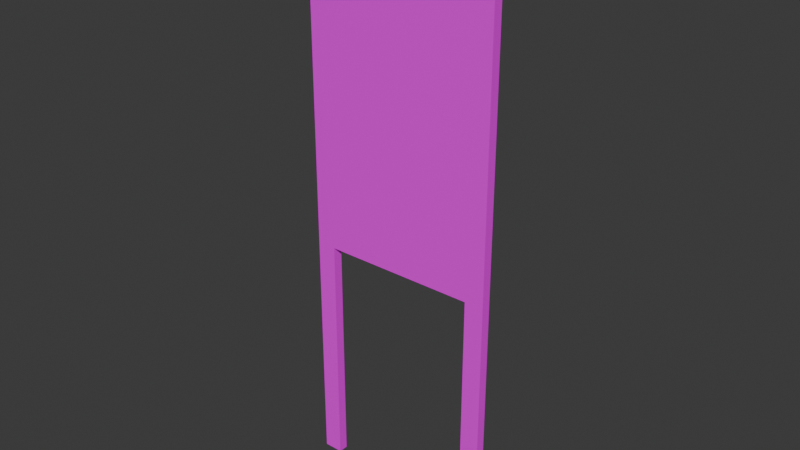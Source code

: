 # Source: DoubleDoor_2x6.blend  (saved by Blender 4.4.32; exported with 4.5.12 LTS)
import bpy
from mathutils import Matrix  # noqa: F401  (used for matrix-valued properties, if any)

bpy.ops.wm.read_factory_settings(use_empty=True)
scene = bpy.context.scene
scene.name = 'Scene'

# ---- collections
col_collection = bpy.data.collections.new('Collection'); scene.collection.children.link(col_collection)

# ---- images (referenced by path relative to the original .blend; pixels are not part of the script)
import os
ASSET_DIR = os.environ.get("B2B_ASSET_DIR", "")  # directory of the original .blend (textures are referenced by path, not embedded)
HERE = os.path.dirname(os.path.abspath(__file__))  # packed textures are extracted next to this script under _unpacked/

def load_image(name, relpath, width, height, colorspace="sRGB"):
    """Load a texture the original file referenced (path relative to the .blend, or extracted next to this script)."""
    p = next((c for c in (os.path.join(HERE, relpath), os.path.join(ASSET_DIR, relpath)) if relpath and os.path.exists(c)), "")
    if p:
        img = bpy.data.images.load(p, check_existing=True)
        img.name = name
    else:  # same state as the original file: an image datablock whose file is absent (Cycles renders it pink)
        img = bpy.data.images.new(name, width, height)
        img.source = "FILE"
        img.filepath = "//" + (relpath or name)
    img.colorspace_settings.name = colorspace
    return img
img_uvgrid = load_image('UVGRID', '', 1024, 1024, 'sRGB')

# ---- materials (node trees are filled in below, after node groups)
mat_material_001 = bpy.data.materials.new('Material.001')

# ---- material node trees
mat_material_001.use_nodes = True; mat_material_001.node_tree.nodes.clear()
_N = mat_material_001.node_tree.nodes; _L = mat_material_001.node_tree.links
n0 = _N.new('ShaderNodeBsdfPrincipled'); n0.name = 'Principled BSDF'; n0.location = (10, 300)
n1 = _N.new('ShaderNodeOutputMaterial'); n1.name = 'Material Output'; n1.location = (300, 300)
n2 = _N.new('ShaderNodeTexImage'); n2.name = 'Image Texture'; n2.location = (-180, 280)
n2.image = img_uvgrid
_L.new(n0.outputs[0], n1.inputs[0])
_L.new(n2.outputs[0], n0.inputs[0])
n1.is_active_output = True

# ---- world
world_world = bpy.data.worlds.new('World'); scene.world = world_world
world_world.use_nodes = True; world_world.node_tree.nodes.clear()
_N = world_world.node_tree.nodes; _L = world_world.node_tree.links
n0 = _N.new('ShaderNodeOutputWorld'); n0.name = 'World Output'; n0.location = (300, 300)
n1 = _N.new('ShaderNodeBackground'); n1.name = 'Background'; n1.location = (10, 300)
n1.inputs[0].default_value = (0.05088, 0.05088, 0.05088, 1.0)
_L.new(n1.outputs[0], n0.inputs[0])
n0.is_active_output = True
world_world.color = (0.05088, 0.05088, 0.05088)
world_world.sun_shadow_jitter_overblur = 0.0

# ---- meshes
me_cube_001 = bpy.data.meshes.new('Cube.001')
me_cube_001.from_pydata([(-1.0, 0.9, 0.0), (-1.0, 0.9, 6.0), (-1.0, 1.0, 0.0), (-1.0, 1.0, 6.0), (1.0, 0.9, 0.0), (1.0, 0.9, 6.0), (1.0, 1.0, 0.0), (1.0, 1.0, 6.0), (-1.0, 0.9, 2.5), (-1.0, 1.0, 2.5), (1.0, 1.0, 2.5), (1.0, 0.9, 2.5), (0.8, 1.0, 0.0), (0.8, 1.0, 6.0), (0.8, 0.9, 0.0), (0.8, 0.9, 6.0), (0.8, 0.9, 2.5), (0.8, 1.0, 2.5), (-0.8, 1.0, 0.0), (-0.8, 0.9, 6.0), (-0.8, 0.9, 2.5), (-0.8, 1.0, 6.0), (-0.8, 0.9, 0.0), (-0.8, 1.0, 2.5)], [], [(8, 1, 3, 9), (17, 13, 7, 10), (10, 7, 5, 11), (20, 19, 1, 8), (12, 6, 4, 14), (21, 3, 1, 19), (22, 20, 8, 0), (6, 10, 11, 4), (12, 17, 10, 6), (0, 8, 9, 2), (16, 20, 23, 17), (4, 11, 16, 14), (7, 13, 15, 5), (20, 22, 18, 23), (11, 5, 15, 16), (23, 21, 13, 17), (9, 3, 21, 23), (2, 18, 22, 0), (2, 9, 23, 18), (16, 17, 12, 14), (13, 21, 19, 15), (16, 15, 19, 20)])
_uv = me_cube_001.uv_layers.new(name='UVMap')
_uv.uv.foreach_set('vector', [0.6667, 0.5833, 0.6667, 0.0, 0.6833, 0.0, 0.6833, 0.5833, 0.3, 0.5833, 0.3, 0.0, 0.3333, 0.0, 0.3333, 0.5833, 0.6833, 0.5833, 0.6833, 0.0, 0.7, 0.0, 0.7, 0.5833, 0.6333, 0.5833, 0.6333, 0.0, 0.6667, 0.0, 0.6667, 0.5833, 0.7333, 0.6333, 0.7333, 0.6667, 0.7167, 0.6667, 0.7167, 0.6333, 0.7333, 0.3, 0.7333, 0.3333, 0.7167, 0.3333, 0.7167, 0.3, 0.6333, 1.0, 0.6333, 0.5833, 0.6667, 0.5833, 0.6667, 1.0, 0.6833, 1.0, 0.6833, 0.5833, 0.7, 0.5833, 0.7, 1.0, 0.3, 1.0, 0.3, 0.5833, 0.3333, 0.5833, 0.3333, 1.0, 0.6667, 1.0, 0.6667, 0.5833, 0.6833, 0.5833, 0.6833, 1.0, 0.7167, 0.6, 0.7167, 0.3333, 0.7333, 0.3333, 0.7333, 0.6, 0.3333, 1.0, 0.3333, 0.5833, 0.3667, 0.5833, 0.3667, 1.0, 0.7333, -4.24e-09, 0.7333, 0.03333, 0.7167, 0.03333, 0.7167, -5.498e-09, 0.7167, 0.0, 0.7167, 0.4167, 0.7, 0.4167, 0.7, 0.0, 0.3333, 0.5833, 0.3333, 0.0, 0.3667, 0.0, 0.3667, 0.5833, 0.03333, 0.5833, 0.03333, 0.0, 0.3, 0.0, 0.3, 0.5833, 0.0, 0.5833, 0.0, 0.0, 0.03333, 0.0, 0.03333, 0.5833, 0.7333, 0.6, 0.7333, 0.6333, 0.7167, 0.6333, 0.7167, 0.6, 0.0, 1.0, 0.0, 0.5833, 0.03333, 0.5833, 0.03333, 1.0, 0.7, 0.4167, 0.7167, 0.4167, 0.7167, 0.8333, 0.7, 0.8333, 0.7333, 0.03333, 0.7333, 0.3, 0.7167, 0.3, 0.7167, 0.03333, 0.3667, 0.5833, 0.3667, 0.0, 0.6333, 0.0, 0.6333, 0.5833])
me_cube_001.materials.append(mat_material_001)
me_cube_001.update()

# ---- objects
ob_cube = bpy.data.objects.new('Cube', me_cube_001)

# ---- transforms, parenting, visibility, modifiers, constraints
ob_cube.location = (0.0, 0.0, 0.0)

# ---- collection membership
col_collection.objects.link(ob_cube)

# ---- scene / render settings (as saved in the file)
scene.frame_start = 1; scene.frame_end = 250; scene.frame_set(1)
scene.render.engine = 'BLENDER_EEVEE_NEXT'
bpy.context.view_layer.update()

# ---- added for rendering (the .blend has no active camera and no usable light): camera, sun
cam_auto = bpy.data.cameras.new('AutoCamera')
cam_auto.lens = 50.0
cam_auto.sensor_width = 36.0
cam_auto.clip_end = 1000.0
ob_auto_camera = bpy.data.objects.new('AutoCamera', cam_auto)
scene.collection.objects.link(ob_auto_camera)
ob_auto_camera.location = (5.85237, -6.07284, 7.68189)
ob_auto_camera.rotation_euler = (1.09748, -7.21219e-08, 0.694738)
scene.camera = ob_auto_camera
light_auto_sun = bpy.data.lights.new('AutoSun', 'SUN')
light_auto_sun.energy = 3.0
light_auto_sun.angle = 0.0523599
ob_auto_sun = bpy.data.objects.new('AutoSun', light_auto_sun)
scene.collection.objects.link(ob_auto_sun)
ob_auto_sun.rotation_euler = (0.872665, 0.174533, 0.523599)
bpy.context.view_layer.update()
